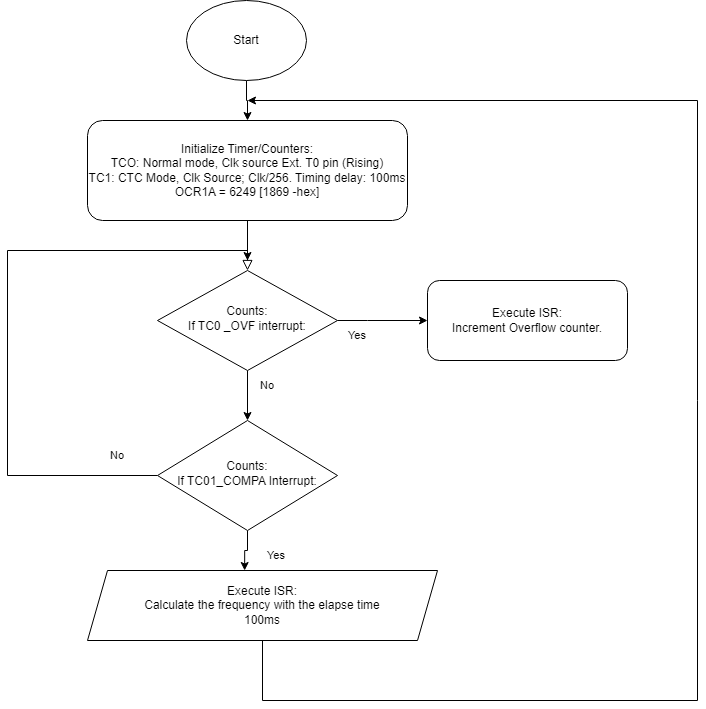

The diagram above was exported from draw.io. Its source (the exported page's mxGraphModel, read from the mxfile embedded in the PNG):
<mxGraphModel dx="1066" dy="623" grid="1" gridSize="10" guides="1" tooltips="1" connect="1" arrows="1" fold="1" page="1" pageScale="1" pageWidth="827" pageHeight="1169" math="0" shadow="0">
  <root>
    <mxCell id="WIyWlLk6GJQsqaUBKTNV-0" />
    <mxCell id="WIyWlLk6GJQsqaUBKTNV-1" parent="WIyWlLk6GJQsqaUBKTNV-0" />
    <mxCell id="WIyWlLk6GJQsqaUBKTNV-2" value="" style="rounded=0;html=1;jettySize=auto;orthogonalLoop=1;fontSize=11;endArrow=block;endFill=0;endSize=8;strokeWidth=1;shadow=0;labelBackgroundColor=none;edgeStyle=orthogonalEdgeStyle;" parent="WIyWlLk6GJQsqaUBKTNV-1" source="WIyWlLk6GJQsqaUBKTNV-3" target="WIyWlLk6GJQsqaUBKTNV-6" edge="1">
      <mxGeometry relative="1" as="geometry" />
    </mxCell>
    <mxCell id="WIyWlLk6GJQsqaUBKTNV-3" value="Initialize Timer/Counters:&lt;br&gt;TCO: Normal mode, Clk source Ext. T0 pin (Rising)&lt;br&gt;TC1: CTC Mode, Clk Source; Clk/256. Timing delay: 100ms&lt;br&gt;OCR1A = 6249 [1869 -hex]" style="rounded=1;whiteSpace=wrap;html=1;fontSize=12;glass=0;strokeWidth=1;shadow=0;" parent="WIyWlLk6GJQsqaUBKTNV-1" vertex="1">
      <mxGeometry x="160" y="180" width="320" height="100" as="geometry" />
    </mxCell>
    <object label="" Yes="" id="JM9m-2hMg_Cx2KSMwDqb-3">
      <mxCell style="edgeStyle=orthogonalEdgeStyle;rounded=0;orthogonalLoop=1;jettySize=auto;html=1;exitX=1;exitY=0.5;exitDx=0;exitDy=0;" parent="WIyWlLk6GJQsqaUBKTNV-1" source="WIyWlLk6GJQsqaUBKTNV-6" target="WIyWlLk6GJQsqaUBKTNV-7" edge="1">
        <mxGeometry relative="1" as="geometry">
          <Array as="points">
            <mxPoint x="440" y="380" />
            <mxPoint x="440" y="380" />
          </Array>
        </mxGeometry>
      </mxCell>
    </object>
    <mxCell id="JM9m-2hMg_Cx2KSMwDqb-6" style="edgeStyle=orthogonalEdgeStyle;rounded=0;orthogonalLoop=1;jettySize=auto;html=1;exitX=0.5;exitY=1;exitDx=0;exitDy=0;entryX=0.5;entryY=0;entryDx=0;entryDy=0;" parent="WIyWlLk6GJQsqaUBKTNV-1" source="WIyWlLk6GJQsqaUBKTNV-6" target="WIyWlLk6GJQsqaUBKTNV-10" edge="1">
      <mxGeometry relative="1" as="geometry" />
    </mxCell>
    <mxCell id="WIyWlLk6GJQsqaUBKTNV-6" value="Counts:&lt;br&gt;If TC0 _OVF interrupt:&lt;br&gt;" style="rhombus;whiteSpace=wrap;html=1;shadow=0;fontFamily=Helvetica;fontSize=12;align=center;strokeWidth=1;spacing=6;spacingTop=-4;" parent="WIyWlLk6GJQsqaUBKTNV-1" vertex="1">
      <mxGeometry x="230" y="330" width="180" height="100" as="geometry" />
    </mxCell>
    <mxCell id="WIyWlLk6GJQsqaUBKTNV-7" value="Execute ISR:&lt;br&gt;Increment Overflow counter." style="rounded=1;whiteSpace=wrap;html=1;fontSize=12;glass=0;strokeWidth=1;shadow=0;" parent="WIyWlLk6GJQsqaUBKTNV-1" vertex="1">
      <mxGeometry x="500" y="340" width="200" height="80" as="geometry" />
    </mxCell>
    <mxCell id="JM9m-2hMg_Cx2KSMwDqb-7" style="edgeStyle=orthogonalEdgeStyle;rounded=0;orthogonalLoop=1;jettySize=auto;html=1;exitX=0;exitY=0.5;exitDx=0;exitDy=0;movable=1;resizable=1;rotatable=1;deletable=1;editable=1;locked=0;connectable=1;" parent="WIyWlLk6GJQsqaUBKTNV-1" source="WIyWlLk6GJQsqaUBKTNV-10" edge="1">
      <mxGeometry relative="1" as="geometry">
        <mxPoint x="320" y="320" as="targetPoint" />
        <Array as="points">
          <mxPoint x="80" y="535" />
          <mxPoint x="80" y="310" />
          <mxPoint x="320" y="310" />
        </Array>
      </mxGeometry>
    </mxCell>
    <mxCell id="JM9m-2hMg_Cx2KSMwDqb-9" style="edgeStyle=orthogonalEdgeStyle;rounded=0;orthogonalLoop=1;jettySize=auto;html=1;exitX=0.5;exitY=1;exitDx=0;exitDy=0;entryX=0.449;entryY=0;entryDx=0;entryDy=0;entryPerimeter=0;" parent="WIyWlLk6GJQsqaUBKTNV-1" source="WIyWlLk6GJQsqaUBKTNV-10" target="JM9m-2hMg_Cx2KSMwDqb-8" edge="1">
      <mxGeometry relative="1" as="geometry" />
    </mxCell>
    <mxCell id="WIyWlLk6GJQsqaUBKTNV-10" value="Counts:&lt;br&gt;If TC01_COMPA Interrupt:" style="rhombus;whiteSpace=wrap;html=1;shadow=0;fontFamily=Helvetica;fontSize=12;align=center;strokeWidth=1;spacing=6;spacingTop=-4;" parent="WIyWlLk6GJQsqaUBKTNV-1" vertex="1">
      <mxGeometry x="230" y="480" width="180" height="110" as="geometry" />
    </mxCell>
    <mxCell id="JM9m-2hMg_Cx2KSMwDqb-2" style="edgeStyle=orthogonalEdgeStyle;rounded=0;orthogonalLoop=1;jettySize=auto;html=1;entryX=0.5;entryY=0;entryDx=0;entryDy=0;" parent="WIyWlLk6GJQsqaUBKTNV-1" source="JM9m-2hMg_Cx2KSMwDqb-1" target="WIyWlLk6GJQsqaUBKTNV-3" edge="1">
      <mxGeometry relative="1" as="geometry" />
    </mxCell>
    <mxCell id="JM9m-2hMg_Cx2KSMwDqb-1" value="Start" style="ellipse;whiteSpace=wrap;html=1;" parent="WIyWlLk6GJQsqaUBKTNV-1" vertex="1">
      <mxGeometry x="259" y="60" width="120" height="80" as="geometry" />
    </mxCell>
    <mxCell id="6AnJIHwI9_Uy-rcV9oZw-0" style="edgeStyle=orthogonalEdgeStyle;shape=connector;rounded=0;orthogonalLoop=1;jettySize=auto;html=1;labelBackgroundColor=default;strokeColor=default;fontFamily=Helvetica;fontSize=11;fontColor=default;endArrow=classic;" edge="1" parent="WIyWlLk6GJQsqaUBKTNV-1" source="JM9m-2hMg_Cx2KSMwDqb-8">
      <mxGeometry relative="1" as="geometry">
        <mxPoint x="320" y="160" as="targetPoint" />
        <Array as="points">
          <mxPoint x="335" y="760" />
          <mxPoint x="770" y="760" />
          <mxPoint x="770" y="160" />
        </Array>
      </mxGeometry>
    </mxCell>
    <mxCell id="JM9m-2hMg_Cx2KSMwDqb-8" value="Execute ISR:&lt;br&gt;Calculate the frequency with the elapse time&lt;br&gt;100ms" style="shape=parallelogram;perimeter=parallelogramPerimeter;whiteSpace=wrap;html=1;fixedSize=1;" parent="WIyWlLk6GJQsqaUBKTNV-1" vertex="1">
      <mxGeometry x="160" y="630" width="350" height="70" as="geometry" />
    </mxCell>
    <mxCell id="JM9m-2hMg_Cx2KSMwDqb-12" value="Yes" style="text;strokeColor=none;align=center;fillColor=none;html=1;verticalAlign=middle;whiteSpace=wrap;rounded=0;fontSize=11;fontFamily=Helvetica;fontColor=default;" parent="WIyWlLk6GJQsqaUBKTNV-1" vertex="1">
      <mxGeometry x="400" y="380" width="60" height="30" as="geometry" />
    </mxCell>
    <mxCell id="JM9m-2hMg_Cx2KSMwDqb-13" value="No" style="text;strokeColor=none;align=center;fillColor=none;html=1;verticalAlign=middle;whiteSpace=wrap;rounded=0;fontSize=11;fontFamily=Helvetica;fontColor=default;" parent="WIyWlLk6GJQsqaUBKTNV-1" vertex="1">
      <mxGeometry x="310" y="430" width="60" height="30" as="geometry" />
    </mxCell>
    <mxCell id="JM9m-2hMg_Cx2KSMwDqb-14" value="Yes" style="text;strokeColor=none;align=center;fillColor=none;html=1;verticalAlign=middle;whiteSpace=wrap;rounded=0;fontSize=11;fontFamily=Helvetica;fontColor=default;" parent="WIyWlLk6GJQsqaUBKTNV-1" vertex="1">
      <mxGeometry x="319" y="600" width="60" height="30" as="geometry" />
    </mxCell>
    <mxCell id="JM9m-2hMg_Cx2KSMwDqb-15" value="No" style="text;strokeColor=none;align=center;fillColor=none;html=1;verticalAlign=middle;whiteSpace=wrap;rounded=0;fontSize=11;fontFamily=Helvetica;fontColor=default;" parent="WIyWlLk6GJQsqaUBKTNV-1" vertex="1">
      <mxGeometry x="160" y="500" width="60" height="30" as="geometry" />
    </mxCell>
  </root>
</mxGraphModel>